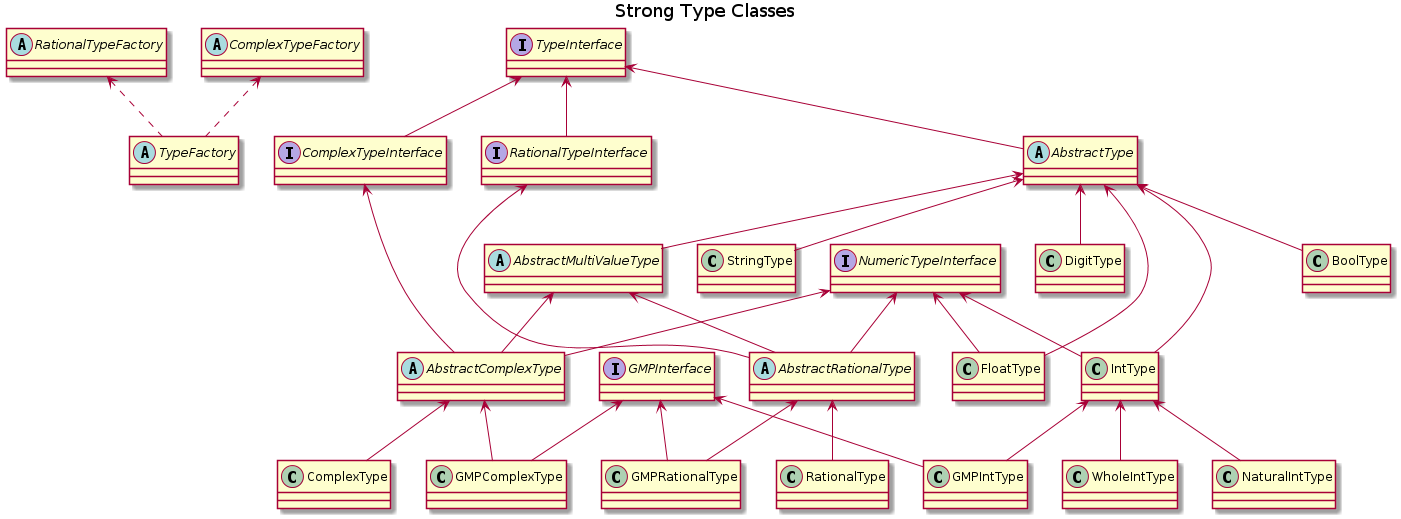

The diagram above was rendered by PlantUML. Its source (embedded in the PNG):
@startuml
title Strong Type Classes

abstract class TypeFactory

abstract class RationalTypeFactory

abstract class ComplexTypeFactory

RationalTypeFactory <.. TypeFactory
ComplexTypeFactory <.. TypeFactory

interface ComplexTypeInterface

interface GMPInterface

interface NumericTypeInterface

interface RationalTypeInterface

interface TypeInterface

abstract class AbstractType

abstract class AbstractMultiValueType

abstract class AbstractRationalType

abstract class AbstractComplexType

class BoolType

class StringType

class IntType

class NaturalIntType

class WholeIntType

class FloatType

class DigitType

class GMPIntType

class RationalType

class GMPRationalType

class ComplexType

class GMPComplexType

TypeInterface <-- AbstractType
TypeInterface <-- ComplexTypeInterface
TypeInterface <-- RationalTypeInterface
AbstractType <-- AbstractMultiValueType
AbstractType <-- BoolType
AbstractType <-- StringType
AbstractType <-- DigitType
AbstractType <-- IntType
NumericTypeInterface <-- IntType
IntType <-- NaturalIntType
IntType <-- WholeIntType
IntType <-- GMPIntType
AbstractType <-- FloatType
NumericTypeInterface <-- FloatType
GMPInterface <-- GMPIntType
RationalTypeInterface <-- AbstractRationalType
NumericTypeInterface <-- AbstractRationalType
AbstractMultiValueType <-- AbstractRationalType
AbstractRationalType <-- RationalType
AbstractRationalType <-- GMPRationalType
GMPInterface <-- GMPRationalType
AbstractMultiValueType <-- AbstractComplexType
ComplexTypeInterface <-- AbstractComplexType
NumericTypeInterface <-- AbstractComplexType
AbstractComplexType <-- ComplexType
AbstractComplexType <-- GMPComplexType
GMPInterface <-- GMPComplexType
@enduml